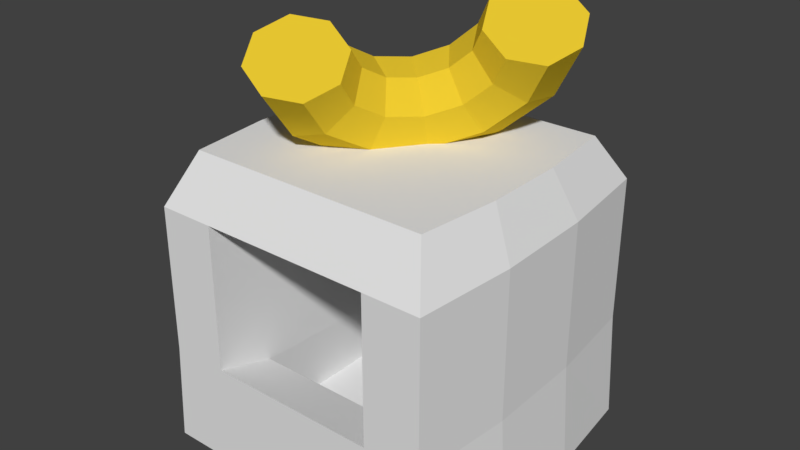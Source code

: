 # Source: MacaroniStall.blend  (saved by Blender 2.77.0; exported with 4.5.12 LTS)
import bpy
from mathutils import Matrix  # noqa: F401  (used for matrix-valued properties, if any)

bpy.ops.wm.read_factory_settings(use_empty=True)
scene = bpy.context.scene
scene.name = 'Scene'

# ---- collections
col_collection_1 = bpy.data.collections.new('Collection 1'); scene.collection.children.link(col_collection_1)

# ---- materials (node trees are filled in below, after node groups)
mat_material = bpy.data.materials.new('Material')
mat_material.alpha_threshold = 0.0
mat_material.roughness = 0.5
mat_macaroni = bpy.data.materials.new('Macaroni')
mat_macaroni.alpha_threshold = 0.0
mat_macaroni.roughness = 0.5

# ---- material node trees
mat_material.use_nodes = True; mat_material.node_tree.nodes.clear()
_N = mat_material.node_tree.nodes; _L = mat_material.node_tree.links
n0 = _N.new('ShaderNodeOutputMaterial'); n0.name = 'Material Output'; n0.location = (300, 300)
n1 = _N.new('ShaderNodeBsdfDiffuse'); n1.name = 'Diffuse BSDF'; n1.location = (10, 300)
_L.new(n1.outputs[0], n0.inputs[0])
n0.is_active_output = True
mat_macaroni.use_nodes = True; mat_macaroni.node_tree.nodes.clear()
_N = mat_macaroni.node_tree.nodes; _L = mat_macaroni.node_tree.links
n0 = _N.new('ShaderNodeOutputMaterial'); n0.name = 'Material Output'; n0.location = (300, 300)
n1 = _N.new('ShaderNodeBsdfDiffuse'); n1.name = 'Diffuse BSDF'; n1.location = (10, 300)
n1.inputs[0].default_value = (0.8, 0.569, 0.02995, 1.0)
_L.new(n1.outputs[0], n0.inputs[0])
n0.is_active_output = True

# ---- world
world_world = bpy.data.worlds.new('World'); scene.world = world_world
world_world.color = (0.05088, 0.05088, 0.05088)
world_world.use_sun_shadow = False
world_world.sun_shadow_jitter_overblur = 0.0
world_world.cycles.sampling_method = 'MANUAL'

# ---- meshes
me_macaronistall = bpy.data.meshes.new('MacaroniStall')
me_macaronistall.from_pydata([(1.034, 0.7856, 3.482), (0.7899, 0.8423, 3.621), (0.5384, 0.7077, 3.653), (0.427, 0.4607, 3.559), (0.5208, 0.2461, 3.393), (0.765, 0.1894, 3.253), (1.017, 0.324, 3.221), (1.128, 0.5709, 3.316), (0.7118, 0.9518, 2.977), (0.4971, 0.9933, 3.163), (0.3168, 0.822, 3.307), (0.2766, 0.5383, 3.323), (0.3999, 0.3084, 3.204), (0.6147, 0.267, 3.018), (0.7949, 0.4383, 2.874), (0.8352, 0.7219, 2.858), (0.2558, 0.8422, 2.57), (0.08282, 0.8937, 2.793), (0.00331, 0.7466, 3.027), (0.06383, 0.4872, 3.133), (0.2289, 0.2673, 3.051), (0.4019, 0.2158, 2.828), (0.4814, 0.3629, 2.595), (0.4209, 0.6223, 2.488), (-0.2118, 0.4861, 2.369), (-0.3419, 0.5702, 2.611), (-0.3181, 0.5018, 2.888), (-0.1543, 0.321, 3.039), (0.05361, 0.1338, 2.976), (0.1838, 0.04969, 2.734), (0.16, 0.1181, 2.456), (-0.003862, 0.2988, 2.305), (-0.5655, -0.02106, 2.428), (-0.6633, 0.1094, 2.664), (-0.5613, 0.1531, 2.929), (-0.3193, 0.08441, 3.067), (-0.07906, -0.05644, 2.998), (0.01874, -0.1869, 2.761), (-0.08324, -0.2306, 2.497), (-0.3253, -0.1619, 2.359), (-0.7107, -0.5434, 2.731), (-0.7952, -0.3651, 2.94), (-0.6612, -0.206, 3.137), (-0.3871, -0.1593, 3.208), (-0.1335, -0.2523, 3.111), (-0.04901, -0.4306, 2.903), (-0.1831, -0.5897, 2.705), (-0.4572, -0.6364, 2.634), (-0.6085, -0.9409, 3.197), (-0.7023, -0.7263, 3.363), (-0.5909, -0.4793, 3.458), (-0.3394, -0.3447, 3.426), (-0.09516, -0.4014, 3.286), (-0.001304, -0.6161, 3.12), (-0.1128, -0.863, 3.026), (-0.3643, -0.9976, 3.058), (-0.3518, -0.6712, 3.242), (0.7775, 0.5158, 3.437), (-1.25, -1.25, 9.437e-08), (-1.024, -1.024, 2.5), (-1.25, 1.25, -9.437e-08), (-1.024, 1.024, 2.5), (1.25, -1.25, 9.437e-08), (1.024, -1.024, 2.5), (1.25, 1.25, -9.437e-08), (1.024, 1.024, 2.5), (-1.201, -1.25, 2.075), (1.201, -1.25, 2.075), (0.75, 1.25, -9.437e-08), (0.6146, 1.024, 2.5), (0.75, -1.25, 9.437e-08), (0.6146, -1.024, 2.5), (0.7204, -1.25, 2.075), (-0.75, 1.25, -9.437e-08), (-0.6146, -1.024, 2.5), (-0.7204, -1.25, 2.075), (-0.6146, 1.024, 2.5), (-0.75, -1.25, 9.437e-08), (-1.201, 1.25, 0.8926), (1.201, 1.25, 0.8926), (1.201, -1.25, 0.8459), (-1.201, -1.25, 0.8459), (0.7204, 1.25, 0.8926), (0.7204, -1.25, 0.8459), (-0.7204, 1.25, 0.8926), (-0.7204, -1.25, 0.8459), (0.7204, 0.75, 2.075), (-0.7204, 0.75, 2.075), (0.7204, 0.75, 0.6225), (-0.7204, 0.75, 0.6225), (-0.7204, -0.75, 0.6928), (-0.7204, -0.75, 2.075), (0.7204, -0.75, 2.075), (0.7204, -0.75, 0.6928), (0.75, 0.75, 0.1225), (-0.75, 0.75, 0.1225), (-0.75, -0.75, 0.1225), (0.75, -0.75, 0.1225), (-1.201, 1.25, 2.125), (1.201, 1.25, 2.125), (0.7204, 1.25, 2.125), (-0.7204, 1.25, 2.125), (-1.339, 0.4167, -6.126e-08), (-1.339, -0.4167, 6.126e-08), (-1.098, -0.3414, 2.5), (-1.098, 0.3414, 2.5), (1.339, -0.4167, 6.126e-08), (1.339, 0.4167, -6.126e-08), (1.098, 0.3414, 2.5), (1.098, -0.3414, 2.5), (0.6585, 0.3414, 2.5), (0.6585, -0.3414, 2.5), (0.8036, 0.4167, -6.126e-08), (0.8036, -0.4167, 6.126e-08), (-0.8036, 0.4167, -6.126e-08), (-0.8036, -0.4167, 6.126e-08), (-0.6585, 0.3414, 2.5), (-0.6585, -0.3414, 2.5), (-1.286, -0.4167, 0.8615), (-1.286, 0.4167, 0.877), (1.286, 0.4167, 0.877), (1.286, -0.4167, 0.8615), (-1.286, -0.4167, 2.092), (-1.286, 0.4167, 2.108), (1.286, 0.4167, 2.108), (1.286, -0.4167, 2.092)], [], [(0, 8, 9, 1), (1, 9, 10, 2), (2, 10, 11, 3), (3, 11, 12, 4), (4, 12, 13, 5), (5, 13, 14, 6), (6, 14, 15, 7), (0, 7, 15, 8), (8, 16, 17, 9), (9, 17, 18, 10), (10, 18, 19, 11), (11, 19, 20, 12), (12, 20, 21, 13), (13, 21, 22, 14), (14, 22, 23, 15), (15, 23, 16, 8), (16, 24, 25, 17), (17, 25, 26, 18), (18, 26, 27, 19), (19, 27, 28, 20), (20, 28, 29, 21), (21, 29, 30, 22), (22, 30, 31, 23), (23, 31, 24, 16), (24, 32, 33, 25), (25, 33, 34, 26), (26, 34, 35, 27), (27, 35, 36, 28), (28, 36, 37, 29), (29, 37, 38, 30), (30, 38, 39, 31), (31, 39, 32, 24), (32, 40, 41, 33), (33, 41, 42, 34), (34, 42, 43, 35), (35, 43, 44, 36), (36, 44, 45, 37), (37, 45, 46, 38), (38, 46, 47, 39), (39, 47, 40, 32), (40, 48, 49, 41), (41, 49, 50, 42), (42, 50, 51, 43), (43, 51, 52, 44), (44, 52, 53, 45), (45, 53, 54, 46), (46, 54, 55, 47), (47, 55, 48, 40), (49, 48, 56), (50, 49, 56), (52, 51, 56), (51, 50, 56), (48, 55, 56), (53, 52, 56), (55, 54, 56), (54, 53, 56), (0, 1, 57), (6, 7, 57), (3, 4, 57), (5, 6, 57), (2, 3, 57), (7, 0, 57), (4, 5, 57), (1, 2, 57), (123, 105, 61, 98), (100, 69, 65, 99), (125, 109, 63, 67), (75, 74, 59, 66), (113, 106, 62, 70), (117, 104, 59, 74), (85, 75, 66, 81), (98, 101, 84, 78), (123, 98, 78, 119), (125, 67, 80, 121), (80, 67, 72, 83), (109, 111, 71, 63), (115, 113, 70, 77), (67, 63, 71, 72), (101, 76, 69, 100), (98, 61, 76, 101), (103, 115, 77, 58), (100, 99, 79, 82), (91, 90, 89, 87), (111, 117, 74, 71), (72, 71, 74, 75), (70, 83, 85, 77), (60, 78, 84, 73), (62, 80, 83, 70), (73, 84, 82, 68), (102, 119, 78, 60), (68, 82, 79, 64), (106, 121, 80, 62), (77, 85, 81, 58), (88, 86, 87, 89), (93, 92, 86, 88), (92, 91, 87, 86), (93, 88, 94, 97), (85, 83, 93, 90), (72, 75, 91, 92), (83, 72, 92, 93), (75, 85, 90, 91), (96, 97, 94, 95), (88, 89, 95, 94), (90, 93, 97, 96), (89, 90, 96, 95), (101, 100, 82, 84), (64, 79, 120, 107), (107, 120, 121, 106), (58, 81, 118, 103), (103, 118, 119, 102), (69, 76, 116, 110), (110, 116, 117, 111), (60, 73, 114, 102), (102, 114, 115, 103), (73, 68, 112, 114), (114, 112, 113, 115), (65, 69, 110, 108), (108, 110, 111, 109), (99, 124, 120, 79), (124, 125, 121, 120), (66, 122, 118, 81), (122, 123, 119, 118), (76, 61, 105, 116), (116, 105, 104, 117), (68, 64, 107, 112), (112, 107, 106, 113), (99, 65, 108, 124), (124, 108, 109, 125), (66, 59, 104, 122), (122, 104, 105, 123)])
me_macaronistall.polygons.foreach_set('material_index', [1, 1, 1, 1, 1, 1, 1, 1, 1, 1, 1, 1, 1, 1, 1, 1, 1, 1, 1, 1, 1, 1, 1, 1, 1, 1, 1, 1, 1, 1, 1, 1, 1, 1, 1, 1, 1, 1, 1, 1, 1, 1, 1, 1, 1, 1, 1, 1, 1, 1, 1, 1, 1, 1, 1, 1, 1, 1, 1, 1, 1, 1, 1, 1, 0, 0, 0, 0, 0, 0, 0, 0, 0, 0, 0, 0, 0, 0, 0, 0, 0, 0, 0, 0, 0, 0, 0, 0, 0, 0, 0, 0, 0, 0, 0, 0, 0, 0, 0, 0, 0, 0, 0, 0, 0, 0, 0, 0, 0, 0, 0, 0, 0, 0, 0, 0, 0, 0, 0, 0, 0, 0, 0, 0, 0, 0, 0, 0, 0, 0])
me_macaronistall.materials.append(mat_material)
me_macaronistall.materials.append(mat_macaroni)
me_macaronistall.use_remesh_preserve_volume = False
me_macaronistall.use_remesh_preserve_attributes = False
me_macaronistall.use_mirror_vertex_groups = False
me_macaronistall.update()
arm_armature = bpy.data.armatures.new('Armature')  # bones are not reproduced

# ---- objects
ob_armature = bpy.data.objects.new('Armature', arm_armature)
ob_macaronistall = bpy.data.objects.new('MacaroniStall', me_macaronistall)

# ---- transforms, parenting, visibility, modifiers, constraints
ob_armature.location = (0.0, 0.0, 0.0)
ob_armature.lineart.crease_threshold = 0.0
ob_macaronistall.parent = ob_armature
ob_macaronistall.location = (0.0, 0.0, 0.0)
ob_macaronistall.lineart.crease_threshold = 0.0
_vg = ob_macaronistall.vertex_groups.new(name='Root')
for _i, _w in zip([0, 1, 2, 3, 4, 5, 6, 7, 8, 9, 10, 11, 12, 13, 14, 15, 16, 17, 18, 19, 20, 21, 22, 23, 24, 25, 26, 27, 28, 29, 30, 31, 32, 33, 34, 35, 36, 37, 38, 39, 40, 41, 42, 43, 44, 45, 46, 47, 48, 49, 50, 51, 52, 53, 54, 55, 56, 57, 58, 59, 60, 61, 62, 63, 64, 65, 66, 67, 68, 69, 70, 71, 72, 73, 74, 75, 76, 77, 78, 79, 80, 81, 82, 83, 84, 85, 86, 87, 88, 89, 90, 91, 92, 93, 94, 95, 96, 97, 98, 99, 100, 101, 102, 103, 104, 105, 106, 107, 108, 109, 110, 111, 112, 113, 114, 115, 116, 117, 118, 119, 120, 121, 122, 123, 124, 125], [1.0, 1.0, 1.0, 1.0, 1.0, 1.0, 1.0, 1.0, 1.0, 1.0, 1.0, 1.0, 1.0, 1.0, 1.0, 1.0, 1.0, 1.0, 1.0, 1.0, 1.0, 1.0, 1.0, 1.0, 1.0, 1.0, 1.0, 1.0, 1.0, 1.0, 1.0, 1.0, 1.0, 1.0, 1.0, 1.0, 1.0, 1.0, 1.0, 1.0, 1.0, 1.0, 1.0, 1.0, 1.0, 1.0, 1.0, 1.0, 1.0, 1.0, 1.0, 1.0, 1.0, 1.0, 1.0, 1.0, 1.0, 1.0, 1.0, 1.0, 1.0, 1.0, 1.0, 1.0, 1.0, 1.0, 1.0, 1.0, 1.0, 1.0, 1.0, 1.0, 1.0, 1.0, 1.0, 1.0, 1.0, 1.0, 1.0, 1.0, 1.0, 1.0, 1.0, 1.0, 1.0, 1.0, 1.0, 1.0, 1.0, 1.0, 1.0, 1.0, 1.0, 1.0, 1.0, 1.0, 1.0, 1.0, 1.0, 1.0, 1.0, 1.0, 1.0, 1.0, 1.0, 1.0, 1.0, 1.0, 1.0, 1.0, 1.0, 1.0, 1.0, 1.0, 1.0, 1.0, 1.0, 1.0, 1.0, 1.0, 1.0, 1.0, 1.0, 1.0, 1.0, 1.0]): _vg.add([_i], _w, 'REPLACE')
_m = ob_macaronistall.modifiers.new('Armature', 'ARMATURE')
_m.object = ob_armature

# ---- collection membership
col_collection_1.objects.link(ob_armature)
col_collection_1.objects.link(ob_macaronistall)

# ---- scene / render settings (as saved in the file)
scene.frame_start = 1; scene.frame_end = 250; scene.frame_set(1)
scene.render.engine = 'CYCLES'
scene.render.resolution_percentage = 50
scene.render.dither_intensity = 0.0
scene.render.film_transparent = True
scene.render.use_motion_blur = True
scene.render.motion_blur_shutter = 0.25
scene.cycles.use_denoising = False
scene.cycles.samples = 128
scene.cycles.sampling_pattern = 'TABULATED_SOBOL'
scene.cycles.light_sampling_threshold = 0.0
scene.cycles.use_adaptive_sampling = False
scene.cycles.use_light_tree = False
scene.cycles.blur_glossy = 0.0
scene.cycles.sample_clamp_indirect = 0.0
scene.view_settings.view_transform = 'Standard'
bpy.context.view_layer.update()

# ---- added for rendering (the .blend has no active camera and no usable light): camera, sun
cam_auto = bpy.data.cameras.new('AutoCamera')
cam_auto.lens = 50.0
cam_auto.sensor_width = 36.0
cam_auto.clip_end = 1000.0
ob_auto_camera = bpy.data.objects.new('AutoCamera', cam_auto)
scene.collection.objects.link(ob_auto_camera)
ob_auto_camera.location = (4.78722, -5.74467, 5.65641)
ob_auto_camera.rotation_euler = (1.09748, -7.21219e-08, 0.694738)
scene.camera = ob_auto_camera
light_auto_sun = bpy.data.lights.new('AutoSun', 'SUN')
light_auto_sun.energy = 3.0
light_auto_sun.angle = 0.0523599
ob_auto_sun = bpy.data.objects.new('AutoSun', light_auto_sun)
scene.collection.objects.link(ob_auto_sun)
ob_auto_sun.rotation_euler = (0.872665, 0.174533, 0.523599)
bpy.context.view_layer.update()
